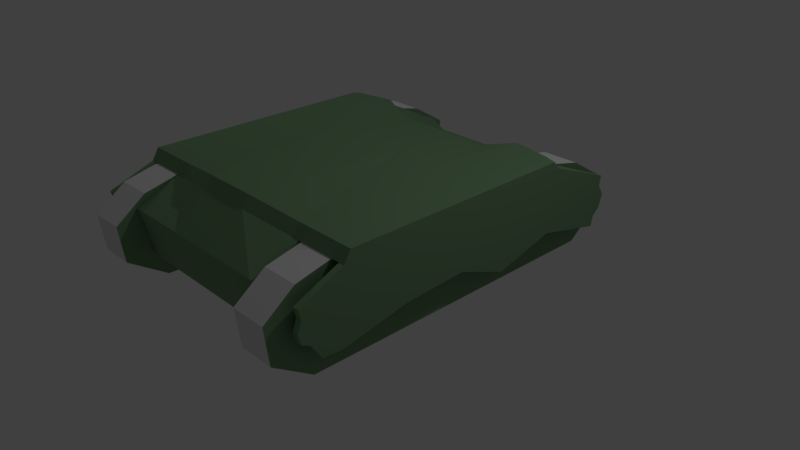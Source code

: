# Source: MG813.blend  (saved by Blender 2.79.0; exported with 4.5.12 LTS)
import bpy
from mathutils import Matrix  # noqa: F401  (used for matrix-valued properties, if any)

bpy.ops.wm.read_factory_settings(use_empty=True)
scene = bpy.context.scene
scene.name = 'Scene'

# ---- collections
col_collection_1 = bpy.data.collections.new('Collection 1'); scene.collection.children.link(col_collection_1)

# ---- materials (node trees are filled in below, after node groups)
mat_material_001 = bpy.data.materials.new('Material.001')
mat_material_001.alpha_threshold = 0.0
mat_material_001.use_transparent_shadow = False
mat_material_001.diffuse_color = (0.1957, 0.3383, 0.1821, 1.0)
mat_material_001.specular_color = (0.2564, 0.2564, 0.2564)
mat_material_001.roughness = 0.5
mat_material_001.specular_intensity = 0.0
mat_material_002 = bpy.data.materials.new('Material.002')
mat_material_002.alpha_threshold = 0.0
mat_material_002.use_transparent_shadow = False
mat_material_002.roughness = 0.5
mat_material_003 = bpy.data.materials.new('Material.003')
mat_material_003.alpha_threshold = 0.0
mat_material_003.use_transparent_shadow = False
mat_material_003.roughness = 0.5

# ---- material node trees

# ---- world
world_world = bpy.data.worlds.new('World'); scene.world = world_world
world_world.color = (0.05088, 0.05088, 0.05088)
world_world.use_sun_shadow = False
world_world.sun_shadow_jitter_overblur = 0.0
world_world.cycles.sampling_method = 'MANUAL'

# ---- cameras
cam_camera = bpy.data.cameras.new('Camera')
cam_camera.clip_end = 100.0
cam_camera.lens = 35.0
cam_camera.sensor_width = 32.0
cam_camera.sensor_height = 18.0
cam_camera.ortho_scale = 7.314
cam_camera.dof.focus_distance = 0.0
cam_camera.dof.aperture_fstop = 128.0

# ---- lights
light_lamp_001 = bpy.data.lights.new('Lamp.001', 'POINT')
light_lamp_001.transmission_factor = 0.0
light_lamp_001.cutoff_distance = 30.0
light_lamp_001.energy = 100.0
light_lamp_001.shadow_buffer_clip_start = 1.001
light_lamp_001.shadow_soft_size = 0.1
light_lamp_001.shadow_maximum_resolution = 0.006
light_lamp_001.use_absolute_resolution = True
light_lamp = bpy.data.lights.new('Lamp', 'POINT')
light_lamp.transmission_factor = 0.0
light_lamp.cutoff_distance = 30.0
light_lamp.energy = 100.0
light_lamp.shadow_buffer_clip_start = 1.001
light_lamp.shadow_soft_size = 0.1
light_lamp.shadow_maximum_resolution = 0.006
light_lamp.use_absolute_resolution = True

# ---- meshes
me_cube_001 = bpy.data.meshes.new('Cube.001')
me_cube_001.from_pydata([(1.0, -1.648, 1.098), (1.0, 2.097, 1.098), (1.0, -1.703, 0.1221), (1.0, 1.95, 0.1221), (1.402, -1.648, 1.098), (1.402, 2.097, 1.098), (1.402, -1.703, 0.1221), (1.402, 1.95, 0.1221), (1.0, -2.072, 0.8373), (1.0, -2.094, 0.4193), (1.402, -2.072, 0.8373), (1.402, -2.094, 0.4193), (1.0, 2.388, 0.4193), (1.0, 2.436, 0.8373), (1.402, 2.388, 0.4193), (1.402, 2.436, 0.8373), (1.0, -1.232, 1.2), (1.0, 1.681, 1.2), (1.402, -1.232, 1.2), (1.402, 1.681, 1.2), (0.9812, 2.063, 0.394), (0.9812, 1.716, 1.198), (0.9812, -1.802, 0.3367), (0.9812, -1.255, 1.236), (0.884, 2.063, 0.394), (0.884, 1.716, 1.198), (0.5719, -1.59, 0.3367), (0.5719, -1.043, 1.236), (0.9812, 1.64, 1.326), (0.9812, -1.184, 1.326), (0.884, 1.64, 1.326), (0.7312, -0.1285, 1.326), (1.421, 1.716, 1.198), (1.421, -1.17, 1.236), (1.421, 1.64, 1.326), (1.421, -1.098, 1.326), (1.485, 1.716, 1.198), (1.485, -1.115, 1.236), (1.485, 1.64, 1.326), (1.485, -1.043, 1.326), (0.9812, 2.201, 0.9747), (0.9812, -1.9, 0.922), (0.5719, -1.687, 0.922), (0.884, 2.201, 0.9747), (-1.5, 2.173, 0.8586), (-1.5, -1.912, 0.5351), (-1.5, -1.958, 0.6848), (-1.5, -1.88, 0.805), (-1.402, -1.648, 1.098), (-1.402, 2.097, 1.098), (-1.402, -1.703, 0.1221), (-1.402, 1.95, 0.1221), (-1.0, -1.648, 1.098), (-1.0, 2.097, 1.098), (-1.0, -1.703, 0.1221), (-1.0, 1.95, 0.1221), (-1.402, -2.072, 0.8373), (-1.402, -2.094, 0.4193), (-1.0, -2.072, 0.8373), (-1.0, -2.094, 0.4193), (-1.402, 2.388, 0.4193), (-1.402, 2.436, 0.8373), (-1.0, 2.388, 0.4193), (-1.0, 2.436, 0.8373), (-1.402, -1.232, 1.2), (-1.402, 1.681, 1.2), (-1.0, -1.232, 1.2), (-1.0, 1.681, 1.2), (-1.501, 1.716, 1.198), (-1.501, -1.17, 1.236), (-1.566, 2.09, 0.5765), (-1.566, 1.716, 1.198), (-1.566, 1.976, 0.394), (-1.566, -1.115, 1.236), (-1.411, 1.64, 1.326), (-1.411, -1.098, 1.326), (-1.566, 1.64, 1.326), (-1.566, -1.043, 1.326), (-0.9716, 1.716, 1.198), (-0.9716, -1.255, 1.236), (-0.9716, 1.64, 1.326), (-0.9716, -1.184, 1.326), (-0.908, 1.716, 1.198), (-0.5964, -1.043, 1.236), (-0.908, 1.64, 1.326), (-0.7557, -0.1285, 1.326), (-0.9716, 2.063, 0.394), (-0.9716, -1.802, 0.3367), (-0.908, 2.063, 0.394), (-0.5964, -1.59, 0.3367), (-1.566, 1.741, 0.3836), (-1.566, 0.9966, 0.5296), (-0.9716, -1.9, 0.922), (-0.5964, -1.687, 0.922), (-0.908, 2.201, 0.9747), (-0.9716, 2.201, 0.9747), (-1.566, 0.2774, 0.5663), (-1.566, -0.2978, 0.3404), (-1.566, -1.802, 0.3367), (-1.566, -1.002, 0.5281), (-1.566, -1.9, 0.922), (-1.566, -1.88, 0.805), (-1.566, -1.958, 0.6848), (-1.566, -1.822, 0.4538), (-1.566, -1.912, 0.5351), (-1.566, 2.201, 0.9747), (-1.566, 2.173, 0.8586), (-1.5, 2.187, 0.6263), (-1.5, 2.215, 0.7424), (0.2799, 2.201, 0.9747), (-0.3174, 2.201, 0.9747), (0.2799, 1.834, 1.306), (-0.3174, 1.834, 1.306), (0.2799, 1.758, 1.433), (-0.3174, 1.758, 1.433), (0.23, -0.1285, 1.326), (-0.2657, -0.1285, 1.326), (1.542, 1.976, 0.394), (1.542, -1.802, 0.3367), (1.542, -1.9, 0.922), (1.542, 2.201, 0.9747), (1.542, 1.741, 0.3836), (1.542, 0.9966, 0.5296), (1.542, 0.2774, 0.5663), (1.542, -0.2978, 0.3404), (1.542, -1.002, 0.5281), (1.542, -1.88, 0.805), (1.542, -1.958, 0.6848), (1.542, -1.912, 0.5351), (1.542, -1.822, 0.4538), (1.542, 2.173, 0.8586), (1.542, 2.215, 0.7424), (1.542, 2.187, 0.6263), (1.542, 2.09, 0.5765), (1.43, -1.822, 0.4538), (1.43, -1.802, 0.3367), (1.43, 2.09, 0.5765), (1.43, 1.976, 0.394), (1.43, 1.741, 0.3836), (1.43, 0.9966, 0.5296), (1.43, 0.2774, 0.5663), (1.43, -0.2978, 0.3404), (1.43, -1.002, 0.5281), (1.43, -1.9, 0.922), (1.43, 2.201, 0.9747), (1.43, -1.88, 0.805), (1.43, -1.958, 0.6848), (1.43, -1.912, 0.5351), (1.43, 2.173, 0.8586), (1.43, 2.215, 0.7424), (1.43, 2.187, 0.6263), (-1.5, 2.201, 0.9747), (-1.5, -1.9, 0.922), (-1.5, -1.002, 0.5281), (-1.5, -0.2978, 0.3404), (-1.5, 0.2774, 0.5663), (-1.566, 2.187, 0.6263), (-1.566, 2.215, 0.7424), (-1.5, 0.9966, 0.5296), (-1.5, 1.741, 0.3836), (-1.5, 1.976, 0.394), (-1.5, 2.09, 0.5765), (-1.5, -1.802, 0.3367), (-1.5, -1.822, 0.4538)], [], [(2, 3, 7, 6), (2, 6, 11, 9), (8, 9, 11, 10), (7, 3, 12, 14), (1, 13, 12, 3, 2, 9, 8, 0, 16, 17), (5, 19, 18, 4, 10, 11, 6, 7, 14, 15), (14, 12, 13, 15), (8, 10, 4, 0), (13, 1, 5, 15), (16, 0, 4, 18), (1, 17, 19, 5), (16, 18, 19, 17), (41, 23, 27, 42), (43, 25, 21, 40), (21, 25, 30, 28), (27, 23, 29, 31), (35, 33, 37, 39), (29, 23, 33, 35), (21, 28, 34, 32), (32, 34, 38, 36), (24, 43, 40, 20), (22, 41, 42, 26), (118, 125, 124, 123, 122, 121, 117, 133, 132, 131, 130, 120, 119, 126, 127, 128, 129), (33, 143, 144, 32), (50, 51, 55, 54), (50, 54, 59, 57), (56, 57, 59, 58), (55, 51, 60, 62), (49, 61, 60, 51, 50, 57, 56, 48, 64, 65), (53, 67, 66, 52, 58, 59, 54, 55, 62, 63), (62, 60, 61, 63), (56, 58, 52, 48), (61, 49, 53, 63), (64, 48, 52, 66), (49, 65, 67, 53), (64, 66, 67, 65), (68, 71, 76, 74), (73, 69, 75, 77), (81, 79, 83, 85), (75, 69, 79, 81), (68, 74, 80, 78), (78, 80, 84, 82), (93, 92, 87, 89), (95, 94, 88, 86), (78, 82, 94, 95), (83, 79, 92, 93), (120, 144, 32, 36), (20, 40, 41, 22), (34, 35, 39, 38), (37, 36, 38, 39), (23, 21, 32, 33), (28, 29, 35, 34), (31, 29, 28, 30), (22, 26, 24, 20), (40, 21, 23, 41), (79, 78, 95, 92), (92, 95, 86, 87), (87, 86, 88, 89), (80, 81, 85, 84), (69, 68, 78, 79), (74, 75, 81, 80), (75, 74, 76, 77), (71, 73, 77, 76), (161, 160, 72, 70), (112, 110, 94, 82), (114, 112, 82, 84), (116, 114, 84, 85), (42, 93, 89, 26), (26, 89, 88, 24), (31, 30, 113, 115), (115, 113, 114, 116), (27, 31, 115, 116, 85, 83), (27, 83, 93, 42), (30, 25, 111, 113), (113, 111, 112, 114), (25, 43, 109, 111), (111, 109, 110, 112), (43, 24, 88, 94, 110, 109), (126, 119, 143, 145), (120, 36, 37, 119), (148, 149, 150, 136, 137, 138, 139, 140, 141, 142, 135, 134, 147, 146, 145, 143, 144), (117, 121, 138, 137), (127, 126, 145, 146), (121, 122, 139, 138), (128, 127, 146, 147), (122, 123, 140, 139), (129, 128, 147, 134), (123, 124, 141, 140), (120, 130, 148, 144), (124, 125, 142, 141), (130, 131, 149, 148), (125, 118, 135, 142), (118, 129, 134, 135), (131, 132, 150, 149), (133, 117, 137, 136), (132, 133, 136, 150), (143, 119, 37, 33), (154, 153, 99, 97), (47, 152, 100, 101), (163, 45, 104, 103), (44, 108, 157, 106), (151, 44, 106, 105), (162, 163, 103, 98), (46, 47, 101, 102), (155, 154, 97, 96), (106, 157, 156, 70, 72, 90, 91, 96, 97, 99, 98, 103, 104, 102, 101, 100, 105), (45, 46, 102, 104), (159, 158, 91, 90), (108, 107, 156, 157), (153, 162, 98, 99), (68, 69, 152, 151), (107, 161, 70, 156), (160, 159, 90, 72), (158, 155, 96, 91), (100, 73, 71, 105), (105, 71, 68, 151), (152, 69, 73, 100), (108, 44, 151, 152, 47, 46, 45, 163, 162, 153, 154, 155, 158, 159, 160, 161, 107)])
me_cube_001.polygons.foreach_set('material_index', [2, 2, 2, 2, 0, 0, 2, 2, 2, 2, 2, 2, 0, 0, 0, 0, 0, 0, 0, 0, 0, 0, 0, 0, 1, 1, 1, 1, 0, 0, 1, 1, 1, 1, 1, 1, 0, 0, 0, 0, 0, 0, 0, 0, 0, 0, 0, 0, 0, 0, 0, 0, 0, 0, 0, 0, 0, 0, 0, 0, 0, 0, 0, 0, 0, 0, 0, 0, 0, 0, 0, 0, 0, 0, 0, 0, 0, 0, 0, 0, 0, 0, 0, 0, 0, 0, 0, 0, 0, 0, 0, 0, 0, 0, 0, 0, 0, 0, 0, 0, 0, 0, 0, 0, 0, 0, 0, 0, 0, 0, 0, 0, 0, 0, 0, 0, 0, 0])
_uv = me_cube_001.uv_layers.new(name='UVMap')
_uv.uv.foreach_set('vector', [0.9192, 0.7195, 0.9192, 0.257, 0.9853, 0.257, 0.9853, 0.7195, 0.9192, 0.7195, 0.9853, 0.7195, 0.9853, 0.7883, 0.9192, 0.7883, 0.9192, 0.8557, 0.9192, 0.7883, 0.9853, 0.7883, 0.9853, 0.8557, 0.9853, 0.257, 0.9192, 0.257, 0.9192, 0.1837, 0.9853, 0.1837, 0.5076, 0.03107, 0.4794, 0.05854, 0.4833, 0.1027, 0.5197, 0.134, 0.8227, 0.134, 0.8551, 0.1027, 0.8532, 0.05854, 0.8181, 0.03107, 0.7836, 0.02031, 0.5421, 0.02031, 0.3873, 0.03127, 0.3526, 0.02044, 0.1095, 0.02044, 0.07479, 0.03127, 0.03942, 0.05891, 0.03753, 0.1033, 0.07015, 0.1349, 0.3751, 0.1349, 0.4117, 0.1033, 0.4156, 0.05891, 0.9853, 0.1837, 0.9192, 0.1837, 0.9192, 0.1161, 0.9853, 0.1161, 0.9192, 0.8557, 0.9853, 0.8557, 0.9853, 0.9238, 0.9192, 0.9238, 0.9192, 0.1161, 0.9192, 0.05608, 0.9853, 0.05608, 0.9853, 0.1161, 0.9192, 0.979, 0.9192, 0.9238, 0.9853, 0.9238, 0.9853, 0.979, 0.9192, 0.05608, 0.9192, 0.0009156, 0.9853, 0.000916, 0.9853, 0.05608, 0.9182, 0.2577, 0.9847, 0.2577, 0.9847, 0.6421, 0.9182, 0.6421, 0.3319, 0.924, 0.3433, 0.8742, 0.3982, 0.8597, 0.3933, 0.917, 0.3623, 0.605, 0.3614, 0.6436, 0.3486, 0.6437, 0.3493, 0.605, 0.3486, 0.6437, 0.3614, 0.6436, 0.3625, 0.6544, 0.3493, 0.6546, 0.3982, 0.8597, 0.3433, 0.8742, 0.3411, 0.8663, 0.3787, 0.7885, 0.05515, 0.4438, 0.06725, 0.4466, 0.06168, 0.4539, 0.04957, 0.451, 0.07192, 0.3981, 0.08403, 0.401, 0.06725, 0.4466, 0.05515, 0.4438, 0.7793, 0.3989, 0.7954, 0.3989, 0.7954, 0.4466, 0.7793, 0.4466, 0.7793, 0.4466, 0.7954, 0.4466, 0.7954, 0.4535, 0.7793, 0.4535, 0.3623, 0.5611, 0.3623, 0.605, 0.3493, 0.605, 0.3494, 0.5611, 0.3459, 0.9627, 0.3319, 0.924, 0.3933, 0.917, 0.4006, 0.9604, 0.5414, 0.2208, 0.6094, 0.2169, 0.6643, 0.1916, 0.7144, 0.2019, 0.774, 0.1983, 0.8367, 0.2034, 0.8737, 0.2027, 0.8847, 0.218, 0.896, 0.2229, 0.899, 0.233, 0.896, 0.2434, 0.899, 0.2535, 0.5388, 0.2703, 0.5399, 0.26, 0.5328, 0.2505, 0.5356, 0.2378, 0.5426, 0.2306, 0.07031, 0.6507, 0.0298, 0.6681, 0.2571, 0.6657, 0.2303, 0.6532, 0.9194, 0.7409, 0.9194, 0.291, 0.9828, 0.291, 0.9828, 0.7409, 0.9194, 0.7409, 0.9828, 0.7409, 0.9828, 0.8079, 0.9194, 0.8079, 0.9194, 0.8735, 0.9194, 0.8079, 0.9828, 0.8079, 0.9828, 0.8735, 0.9828, 0.291, 0.9194, 0.291, 0.9194, 0.2197, 0.9828, 0.2197, 0.3859, 0.03048, 0.4141, 0.05795, 0.4101, 0.1021, 0.3738, 0.1334, 0.07076, 0.1334, 0.03834, 0.1021, 0.04022, 0.05795, 0.07537, 0.03048, 0.1099, 0.01972, 0.3514, 0.01972, 0.5099, 0.0312, 0.5444, 0.02044, 0.786, 0.02044, 0.8205, 0.0312, 0.8556, 0.05867, 0.8575, 0.1028, 0.8251, 0.1341, 0.5221, 0.1341, 0.4857, 0.1028, 0.4818, 0.05867, 0.9828, 0.2197, 0.9194, 0.2197, 0.9194, 0.154, 0.9828, 0.154, 0.9194, 0.8735, 0.9828, 0.8735, 0.9828, 0.9397, 0.9194, 0.9397, 0.9194, 0.154, 0.9194, 0.09556, 0.9828, 0.09556, 0.9828, 0.154, 0.9194, 0.9934, 0.9194, 0.9397, 0.9828, 0.9397, 0.9828, 0.9934, 0.9194, 0.09556, 0.9194, 0.0419, 0.9828, 0.0419, 0.9828, 0.09556, 0.919, 0.3761, 0.9831, 0.3761, 0.9831, 0.7406, 0.919, 0.7406, 0.776, 0.4492, 0.776, 0.4557, 0.7921, 0.4557, 0.792, 0.4402, 0.06203, 0.4568, 0.06754, 0.4499, 0.057, 0.4391, 0.04996, 0.4542, 0.6175, 0.8666, 0.6149, 0.8744, 0.565, 0.8597, 0.5842, 0.7885, 0.057, 0.4391, 0.06754, 0.4499, 0.08338, 0.398, 0.0712, 0.396, 0.776, 0.4492, 0.792, 0.4402, 0.792, 0.396, 0.7759, 0.396, 0.6092, 0.6434, 0.6085, 0.6542, 0.5998, 0.6541, 0.6009, 0.6433, 0.5667, 0.9166, 0.6254, 0.9253, 0.6075, 0.966, 0.554, 0.9626, 0.6084, 0.6048, 0.5999, 0.6049, 0.5998, 0.5611, 0.6083, 0.5611, 0.6092, 0.6434, 0.6009, 0.6433, 0.5999, 0.6049, 0.6084, 0.6048, 0.565, 0.8597, 0.6149, 0.8744, 0.6254, 0.9253, 0.5667, 0.9166, 0.7213, 0.4597, 0.7213, 0.4476, 0.7793, 0.4466, 0.7793, 0.4535, 0.2511, 0.5848, 0.2579, 0.6172, 0.03072, 0.6079, 0.03703, 0.5756, 0.8117, 0.5849, 0.8117, 0.9567, 0.8031, 0.9492, 0.8031, 0.5849, 0.6094, 0.2943, 0.8577, 0.2763, 0.8516, 0.2878, 0.6161, 0.3018, 0.06595, 0.6263, 0.2307, 0.6288, 0.2303, 0.6532, 0.07031, 0.6507, 0.8714, 0.5849, 0.8714, 0.9683, 0.8117, 0.9567, 0.8117, 0.5849, 0.3787, 0.7885, 0.3411, 0.8663, 0.3493, 0.6546, 0.3625, 0.6544, 0.007695, 0.9795, 0.02341, 0.9492, 0.2935, 0.9723, 0.2935, 0.9795, 0.2579, 0.6172, 0.2307, 0.6288, 0.06595, 0.6263, 0.03072, 0.6079, 0.06862, 0.6243, 0.2335, 0.6244, 0.2605, 0.6124, 0.03309, 0.6064, 0.03309, 0.6064, 0.2605, 0.6124, 0.2533, 0.58, 0.03893, 0.574, 0.007684, 0.8351, 0.2934, 0.8351, 0.2934, 0.8398, 0.02341, 0.8629, 0.6085, 0.6542, 0.6175, 0.8666, 0.5842, 0.7885, 0.5998, 0.6541, 0.07333, 0.6537, 0.2335, 0.6538, 0.2335, 0.6244, 0.06862, 0.6243, 0.782, 0.5849, 0.782, 0.9567, 0.7223, 0.9683, 0.7223, 0.5849, 0.782, 0.9567, 0.782, 0.5849, 0.803, 0.5849, 0.803, 0.9492, 0.4368, 0.2875, 0.1665, 0.3116, 0.174, 0.3195, 0.4304, 0.3001, 0.6675, 0.4492, 0.6442, 0.4493, 0.6442, 0.4559, 0.6675, 0.4559, 0.5211, 0.6404, 0.5214, 0.6047, 0.5999, 0.6049, 0.6009, 0.6433, 0.5199, 0.6507, 0.5211, 0.6404, 0.6009, 0.6433, 0.5998, 0.6541, 0.5171, 0.7892, 0.5199, 0.6507, 0.5998, 0.6541, 0.5842, 0.7885, 0.3933, 0.917, 0.5667, 0.9166, 0.554, 0.9626, 0.4006, 0.9604, 0.02341, 0.9492, 0.02341, 0.8629, 0.2934, 0.8398, 0.2935, 0.9723, 0.3787, 0.7885, 0.3625, 0.6544, 0.4448, 0.6511, 0.4473, 0.7892, 0.4473, 0.7892, 0.4448, 0.6511, 0.5199, 0.6507, 0.5171, 0.7892, 0.3982, 0.8597, 0.3787, 0.7885, 0.4473, 0.7892, 0.5171, 0.7892, 0.5842, 0.7885, 0.565, 0.8597, 0.3982, 0.8597, 0.565, 0.8597, 0.5667, 0.9166, 0.3933, 0.917, 0.3625, 0.6544, 0.3614, 0.6436, 0.4436, 0.6404, 0.4448, 0.6511, 0.4448, 0.6511, 0.4436, 0.6404, 0.5211, 0.6404, 0.5199, 0.6507, 0.3614, 0.6436, 0.3623, 0.605, 0.4427, 0.6047, 0.4436, 0.6404, 0.4436, 0.6404, 0.4427, 0.6047, 0.5214, 0.6047, 0.5211, 0.6404, 0.3623, 0.605, 0.3623, 0.5611, 0.5998, 0.5611, 0.5999, 0.6049, 0.5214, 0.6047, 0.4427, 0.6047, 0.1665, 0.4598, 0.1536, 0.4598, 0.1536, 0.4476, 0.1665, 0.4476, 0.899, 0.2535, 0.8577, 0.2763, 0.6094, 0.2943, 0.5388, 0.2703, 0.2556, 0.6721, 0.2579, 0.6785, 0.2563, 0.685, 0.2509, 0.6886, 0.2445, 0.6987, 0.2313, 0.7007, 0.1896, 0.7066, 0.1497, 0.7065, 0.1166, 0.7154, 0.079, 0.7006, 0.03339, 0.7006, 0.03384, 0.6941, 0.02891, 0.6895, 0.0265, 0.6812, 0.03087, 0.6746, 0.0298, 0.6681, 0.2571, 0.6657, 0.6468, 0.4597, 0.6213, 0.4597, 0.6213, 0.4476, 0.6468, 0.4476, 0.182, 0.4598, 0.1665, 0.4598, 0.1665, 0.4476, 0.182, 0.4476, 0.6213, 0.4597, 0.5389, 0.4598, 0.5389, 0.4476, 0.6213, 0.4476, 0.199, 0.4598, 0.182, 0.4598, 0.182, 0.4476, 0.199, 0.4476, 0.5389, 0.4598, 0.4607, 0.4598, 0.4607, 0.4476, 0.5389, 0.4476, 0.2121, 0.4598, 0.199, 0.4598, 0.199, 0.4476, 0.2121, 0.4476, 0.4607, 0.4598, 0.3936, 0.4598, 0.3936, 0.4476, 0.4607, 0.4476, 0.7213, 0.4597, 0.7084, 0.4597, 0.7084, 0.4476, 0.7213, 0.4476, 0.3936, 0.4598, 0.3144, 0.4598, 0.3144, 0.4476, 0.3936, 0.4476, 0.7084, 0.4597, 0.695, 0.4597, 0.695, 0.4476, 0.7084, 0.4476, 0.3144, 0.4598, 0.225, 0.4598, 0.225, 0.4476, 0.3144, 0.4476, 0.225, 0.4598, 0.2121, 0.4598, 0.2121, 0.4476, 0.225, 0.4476, 0.695, 0.4597, 0.682, 0.4597, 0.682, 0.4476, 0.695, 0.4476, 0.6702, 0.4597, 0.6468, 0.4597, 0.6468, 0.4476, 0.6702, 0.4476, 0.682, 0.4597, 0.6702, 0.4597, 0.6702, 0.4476, 0.682, 0.4476, 0.1536, 0.4476, 0.1536, 0.4598, 0.06168, 0.4539, 0.06725, 0.4466, 0.3922, 0.4495, 0.3135, 0.4496, 0.3135, 0.4562, 0.3922, 0.4561, 0.1662, 0.4497, 0.1534, 0.4497, 0.1534, 0.4563, 0.1663, 0.4563, 0.2117, 0.4497, 0.1986, 0.4497, 0.1986, 0.4563, 0.2117, 0.4563, 0.7054, 0.4492, 0.6921, 0.4492, 0.6921, 0.4558, 0.7054, 0.4558, 0.7183, 0.4492, 0.7054, 0.4492, 0.7054, 0.4558, 0.7183, 0.4558, 0.2245, 0.4496, 0.2117, 0.4497, 0.2117, 0.4563, 0.2245, 0.4563, 0.1817, 0.4497, 0.1662, 0.4497, 0.1663, 0.4563, 0.1817, 0.4563, 0.459, 0.4494, 0.3922, 0.4495, 0.3922, 0.4561, 0.459, 0.456, 0.478, 0.2523, 0.4812, 0.2411, 0.4777, 0.2304, 0.4679, 0.225, 0.4556, 0.2088, 0.4326, 0.2069, 0.36, 0.2023, 0.2911, 0.2075, 0.233, 0.1967, 0.1699, 0.2264, 0.09126, 0.2322, 0.09287, 0.2432, 0.08493, 0.2516, 0.08182, 0.266, 0.09019, 0.2766, 0.08917, 0.2878, 0.4815, 0.263, 0.1986, 0.4497, 0.1817, 0.4497, 0.1817, 0.4563, 0.1986, 0.4563, 0.6188, 0.4493, 0.5368, 0.4494, 0.5368, 0.456, 0.6188, 0.4559, 0.6921, 0.4492, 0.6792, 0.4492, 0.6792, 0.4558, 0.6921, 0.4558, 0.3135, 0.4496, 0.2245, 0.4496, 0.2245, 0.4563, 0.3135, 0.4562, 0.2335, 0.6538, 0.07333, 0.6537, 0.03305, 0.6716, 0.2605, 0.6659, 0.6792, 0.4492, 0.6675, 0.4492, 0.6675, 0.4559, 0.6792, 0.4558, 0.6442, 0.4493, 0.6188, 0.4493, 0.6188, 0.4559, 0.6442, 0.4559, 0.5368, 0.4494, 0.459, 0.4494, 0.459, 0.456, 0.5368, 0.456, 0.08917, 0.2878, 0.1665, 0.3116, 0.4368, 0.2875, 0.4815, 0.263, 0.7183, 0.4558, 0.776, 0.4557, 0.776, 0.4492, 0.7183, 0.4492, 0.1534, 0.4497, 0.06754, 0.4499, 0.06203, 0.4568, 0.1534, 0.4563, 0.2614, 0.6788, 0.2591, 0.6723, 0.2605, 0.6659, 0.03305, 0.6716, 0.03421, 0.6781, 0.03017, 0.6844, 0.03255, 0.6922, 0.03726, 0.6965, 0.03692, 0.7026, 0.07993, 0.702, 0.1156, 0.7155, 0.1467, 0.7067, 0.1844, 0.7063, 0.2236, 0.7002, 0.2469, 0.699, 0.2531, 0.6889, 0.26, 0.6852])
me_cube_001.materials.append(mat_material_001)
me_cube_001.materials.append(mat_material_002)
me_cube_001.materials.append(mat_material_003)
me_cube_001.use_remesh_preserve_volume = False
me_cube_001.use_remesh_preserve_attributes = False
me_cube_001.use_mirror_vertex_groups = False
me_cube_001.update()

# ---- objects
ob_lamp_001 = bpy.data.objects.new('Lamp.001', light_lamp_001)
ob_lamp = bpy.data.objects.new('Lamp', light_lamp)
ob_camera = bpy.data.objects.new('Camera', cam_camera)
ob_cube = bpy.data.objects.new('Cube', me_cube_001)

# ---- transforms, parenting, visibility, modifiers, constraints
ob_lamp_001.location = (-6.925, 1.005, 5.904)
ob_lamp_001.rotation_euler = (0.6503, 0.05522, 1.866)
ob_lamp_001.lock_rotations_4d = False
ob_lamp_001.empty_display_type = 'ARROWS'
ob_lamp_001.color = (0.0, 0.0, 0.0, 0.0)
ob_lamp_001.lineart.crease_threshold = 0.0
ob_lamp.location = (4.076, 1.005, 5.904)
ob_lamp.rotation_euler = (0.6503, 0.05522, 1.866)
ob_lamp.lock_rotations_4d = False
ob_lamp.empty_display_type = 'ARROWS'
ob_lamp.color = (0.0, 0.0, 0.0, 0.0)
ob_lamp.lineart.crease_threshold = 0.0
ob_camera.location = (7.481, -6.508, 5.344)
ob_camera.rotation_euler = (1.109, 0.0, 0.8149)
ob_camera.lock_rotations_4d = False
ob_camera.empty_display_type = 'ARROWS'
ob_camera.color = (0.0, 0.0, 0.0, 0.0)
ob_camera.display_type = 'WIRE'
ob_camera.lineart.crease_threshold = 0.0
ob_cube.location = (0.07902, 0.0, 0.0)
ob_cube.rotation_euler = (0.0, -0.0, 3.142)
ob_cube.scale = (1.167, 1.151, 1.132)
ob_cube.lineart.crease_threshold = 0.0

# ---- collection membership
col_collection_1.objects.link(ob_lamp_001)
col_collection_1.objects.link(ob_lamp)
col_collection_1.objects.link(ob_camera)
col_collection_1.objects.link(ob_cube)

# ---- scene / render settings (as saved in the file)
scene.camera = ob_camera
scene.frame_start = 1; scene.frame_end = 250; scene.frame_set(1)
scene.render.engine = 'BLENDER_EEVEE_NEXT'
scene.render.resolution_percentage = 50
scene.render.dither_intensity = 0.0
scene.cycles.use_denoising = False
scene.cycles.samples = 128
scene.cycles.sampling_pattern = 'TABULATED_SOBOL'
scene.cycles.use_adaptive_sampling = False
scene.cycles.use_light_tree = False
scene.cycles.blur_glossy = 0.0
scene.cycles.sample_clamp_indirect = 0.0
scene.view_settings.view_transform = 'Standard'
bpy.context.view_layer.update()

